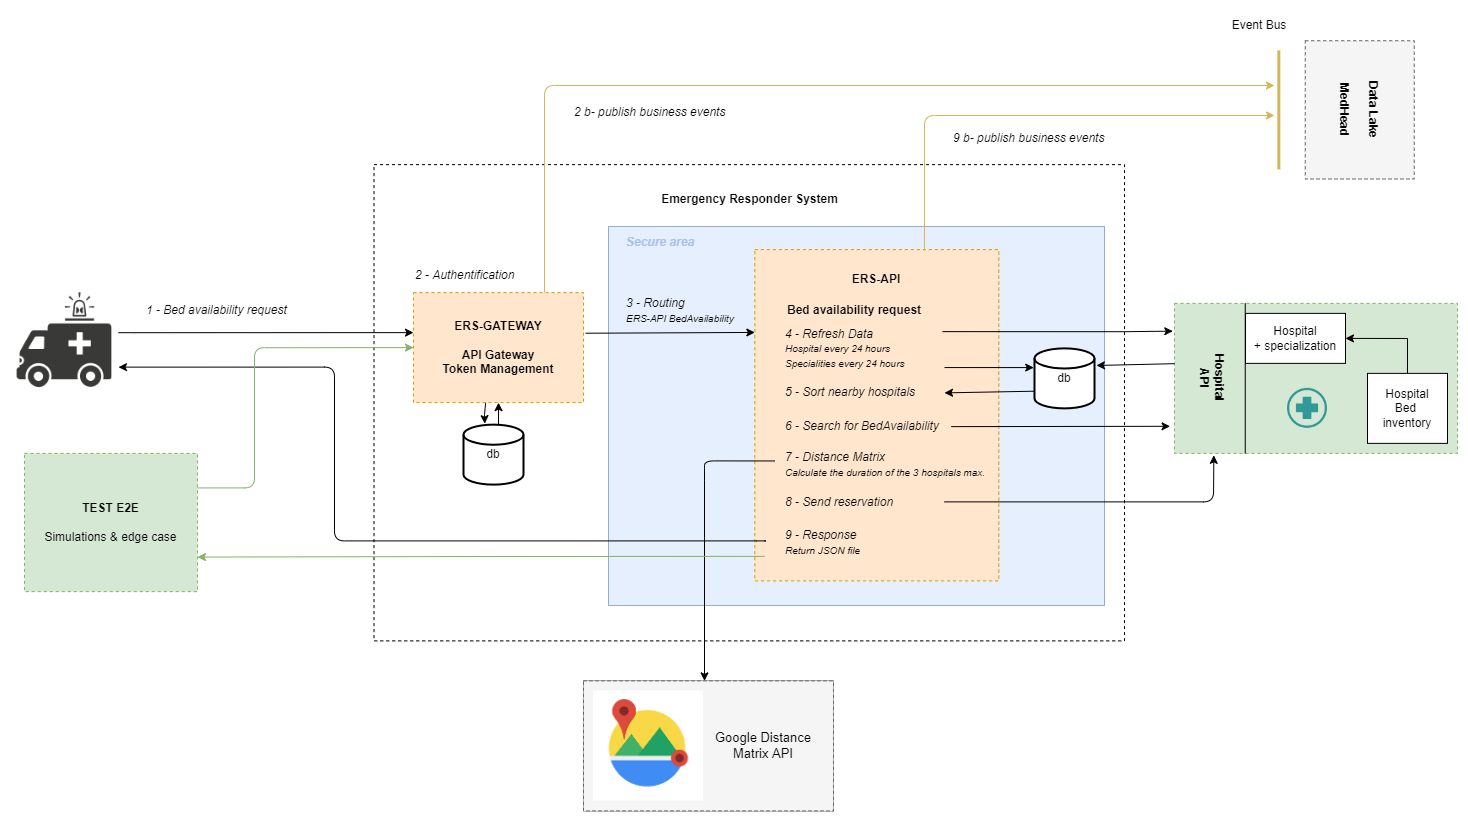

The diagram above was exported from draw.io. Its source (the exported page's mxGraphModel, read from the mxfile embedded in the PNG):
<mxGraphModel dx="2844" dy="289" grid="1" gridSize="10" guides="1" tooltips="1" connect="1" arrows="1" fold="1" page="1" pageScale="1" pageWidth="827" pageHeight="1169" math="0" shadow="0">
  <root>
    <mxCell id="0" />
    <mxCell id="1" parent="0" />
    <mxCell id="2" value="" style="rounded=0;whiteSpace=wrap;html=1;dashed=1;" vertex="1" parent="1">
      <mxGeometry x="4939.5" y="1569.13" width="750.5" height="476.25" as="geometry" />
    </mxCell>
    <mxCell id="3" value="" style="rounded=0;whiteSpace=wrap;html=1;labelBackgroundColor=none;labelBorderColor=none;sketch=0;strokeColor=#6c8ebf;fillColor=#dae8fc;opacity=70;" vertex="1" parent="1">
      <mxGeometry x="5174" y="1631" width="496" height="379" as="geometry" />
    </mxCell>
    <mxCell id="4" style="edgeStyle=orthogonalEdgeStyle;rounded=1;sketch=0;orthogonalLoop=1;jettySize=auto;html=1;fontColor=#000000;startArrow=none;startFill=0;endArrow=classic;endFill=1;strokeColor=#d6b656;fillColor=#fff2cc;" edge="1" source="5" parent="1">
      <mxGeometry relative="1" as="geometry">
        <mxPoint x="5840" y="1490" as="targetPoint" />
        <Array as="points">
          <mxPoint x="5110" y="1490" />
          <mxPoint x="5840" y="1490" />
        </Array>
      </mxGeometry>
    </mxCell>
    <mxCell id="5" value="&lt;span style=&quot;font-weight: 700;&quot;&gt;ERS-GATEWAY&lt;br&gt;&lt;br&gt;API Gateway&lt;br&gt;Token Management&lt;br&gt;&lt;/span&gt;" style="rounded=0;whiteSpace=wrap;html=1;dashed=1;fillColor=#ffe6cc;strokeColor=#d79b00;" vertex="1" parent="1">
      <mxGeometry x="4979" y="1697.13" width="170" height="110" as="geometry" />
    </mxCell>
    <mxCell id="6" style="edgeStyle=orthogonalEdgeStyle;rounded=0;orthogonalLoop=1;jettySize=auto;html=1;fontSize=10;endArrow=classic;endFill=1;" edge="1" source="7" parent="1">
      <mxGeometry relative="1" as="geometry">
        <Array as="points">
          <mxPoint x="4700" y="1737.13" />
          <mxPoint x="4700" y="1737.13" />
        </Array>
        <mxPoint x="4979.000000000001" y="1737.13" as="targetPoint" />
      </mxGeometry>
    </mxCell>
    <mxCell id="7" value="" style="shape=image;html=1;verticalAlign=top;verticalLabelPosition=bottom;labelBackgroundColor=#ffffff;imageAspect=0;aspect=fixed;image=https://cdn3.iconfinder.com/data/icons/corona-virus-set-1/64/a-06-128.png;direction=east;portConstraintRotation=0;" vertex="1" parent="1">
      <mxGeometry x="4576" y="1690.63" width="108" height="108" as="geometry" />
    </mxCell>
    <mxCell id="8" style="edgeStyle=orthogonalEdgeStyle;rounded=1;sketch=0;orthogonalLoop=1;jettySize=auto;html=1;fontColor=#000000;startArrow=none;startFill=0;endArrow=classic;endFill=1;strokeColor=#d6b656;fillColor=#fff2cc;" edge="1" source="9" parent="1">
      <mxGeometry relative="1" as="geometry">
        <mxPoint x="5840" y="1520" as="targetPoint" />
        <Array as="points">
          <mxPoint x="5490" y="1520" />
          <mxPoint x="5840" y="1520" />
        </Array>
      </mxGeometry>
    </mxCell>
    <mxCell id="9" value="" style="rounded=0;whiteSpace=wrap;html=1;dashed=1;fillColor=#ffe6cc;strokeColor=#d79b00;" vertex="1" parent="1">
      <mxGeometry x="5320.33" y="1654.13" width="244" height="331.25" as="geometry" />
    </mxCell>
    <mxCell id="10" value="ERS-API" style="text;html=1;strokeColor=none;fillColor=none;align=center;verticalAlign=middle;whiteSpace=wrap;rounded=0;dashed=1;fontStyle=1" vertex="1" parent="1">
      <mxGeometry x="5320.33" y="1669.13" width="244" height="30" as="geometry" />
    </mxCell>
    <mxCell id="11" value="&lt;div&gt;Bed availability request&lt;/div&gt;" style="text;html=1;strokeColor=none;fillColor=none;align=left;verticalAlign=middle;whiteSpace=wrap;rounded=0;fontStyle=1" vertex="1" parent="1">
      <mxGeometry x="5351.33" y="1699.63" width="140" height="30" as="geometry" />
    </mxCell>
    <mxCell id="12" value="Emergency Responder System" style="text;html=1;strokeColor=none;fillColor=none;align=center;verticalAlign=middle;whiteSpace=wrap;rounded=0;dashed=1;fontStyle=1" vertex="1" parent="1">
      <mxGeometry x="4939.5" y="1589.13" width="750.5" height="30" as="geometry" />
    </mxCell>
    <mxCell id="13" value="" style="group" vertex="1" connectable="0" parent="1">
      <mxGeometry x="5740" y="1707.88" width="283" height="150" as="geometry" />
    </mxCell>
    <mxCell id="14" value="" style="rounded=0;whiteSpace=wrap;html=1;dashed=1;strokeColor=#82b366;fillColor=#d5e8d4;" vertex="1" parent="13">
      <mxGeometry width="283" height="150" as="geometry" />
    </mxCell>
    <mxCell id="15" value="" style="endArrow=none;html=1;rounded=0;exitX=0.25;exitY=1;exitDx=0;exitDy=0;entryX=0.25;entryY=0;entryDx=0;entryDy=0;" edge="1" parent="13" source="14" target="14">
      <mxGeometry width="50" height="50" relative="1" as="geometry">
        <mxPoint x="203" y="110" as="sourcePoint" />
        <mxPoint x="253" y="60" as="targetPoint" />
      </mxGeometry>
    </mxCell>
    <mxCell id="16" value="Hospital API" style="text;html=1;strokeColor=none;fillColor=none;align=center;verticalAlign=middle;whiteSpace=wrap;rounded=0;dashed=1;rotation=90;fontStyle=1" vertex="1" parent="13">
      <mxGeometry x="3" y="60" width="70" height="30" as="geometry" />
    </mxCell>
    <mxCell id="17" value="Hospital&lt;br&gt;+ specialization" style="rounded=0;whiteSpace=wrap;html=1;" vertex="1" parent="13">
      <mxGeometry x="71" y="10" width="100" height="50" as="geometry" />
    </mxCell>
    <mxCell id="18" value="" style="shape=image;html=1;verticalAlign=top;verticalLabelPosition=bottom;labelBackgroundColor=#ffffff;imageAspect=0;aspect=fixed;image=https://cdn4.iconfinder.com/data/icons/medical-14/512/7-128.png" vertex="1" parent="13">
      <mxGeometry x="113" y="85" width="40" height="40" as="geometry" />
    </mxCell>
    <mxCell id="19" style="edgeStyle=orthogonalEdgeStyle;rounded=0;orthogonalLoop=1;jettySize=auto;html=1;entryX=1;entryY=0.5;entryDx=0;entryDy=0;exitX=0.5;exitY=0;exitDx=0;exitDy=0;" edge="1" parent="13" source="20" target="17">
      <mxGeometry relative="1" as="geometry" />
    </mxCell>
    <mxCell id="20" value="Hospital&lt;br&gt;Bed &lt;br&gt;inventory" style="rounded=0;whiteSpace=wrap;html=1;" vertex="1" parent="13">
      <mxGeometry x="193" y="70" width="80" height="70" as="geometry" />
    </mxCell>
    <mxCell id="21" value="2 - Authentification" style="text;html=1;strokeColor=none;fillColor=none;align=left;verticalAlign=middle;whiteSpace=wrap;rounded=0;fontStyle=2" vertex="1" parent="1">
      <mxGeometry x="4979" y="1662.13" width="180" height="35" as="geometry" />
    </mxCell>
    <mxCell id="22" value="3 - Routing&lt;br&gt;&lt;font style=&quot;font-size: 10px;&quot;&gt;ERS-API BedAvailability&lt;/font&gt;" style="text;html=1;strokeColor=none;fillColor=none;align=left;verticalAlign=middle;whiteSpace=wrap;rounded=0;fontStyle=2" vertex="1" parent="1">
      <mxGeometry x="5190" y="1703.38" width="141" height="22.5" as="geometry" />
    </mxCell>
    <mxCell id="23" style="edgeStyle=orthogonalEdgeStyle;rounded=0;orthogonalLoop=1;jettySize=auto;html=1;fontSize=10;entryX=-0.006;entryY=0.185;entryDx=0;entryDy=0;entryPerimeter=0;" edge="1" target="14" parent="1">
      <mxGeometry relative="1" as="geometry">
        <mxPoint x="5830" y="1989.13" as="targetPoint" />
        <mxPoint x="5508" y="1736.13" as="sourcePoint" />
        <Array as="points">
          <mxPoint x="5690" y="1736.13" />
        </Array>
      </mxGeometry>
    </mxCell>
    <mxCell id="24" value="" style="endArrow=classic;html=1;rounded=1;fontSize=10;exitX=0.081;exitY=0.638;exitDx=0;exitDy=0;exitPerimeter=0;" edge="1" source="9" parent="1">
      <mxGeometry width="50" height="50" relative="1" as="geometry">
        <mxPoint x="5507.75" y="1861.63" as="sourcePoint" />
        <mxPoint x="5270" y="2085.38" as="targetPoint" />
        <Array as="points">
          <mxPoint x="5270" y="1865.38" />
          <mxPoint x="5270" y="1875.38" />
        </Array>
      </mxGeometry>
    </mxCell>
    <mxCell id="25" value="5 - &lt;font style=&quot;font-size: 12px;&quot;&gt;Sort nearby hospitals&lt;br style=&quot;font-size: 12px;&quot;&gt;&lt;/font&gt;" style="text;html=1;strokeColor=none;fillColor=none;align=left;verticalAlign=middle;whiteSpace=wrap;rounded=0;fontStyle=2;fontSize=12;" vertex="1" parent="1">
      <mxGeometry x="5348.75" y="1785.38" width="158" height="22.5" as="geometry" />
    </mxCell>
    <mxCell id="26" value="4 - Refresh Data&lt;br&gt;&lt;font style=&quot;font-size: 10px;&quot;&gt;Hospital every 24 hours&lt;/font&gt;&lt;br&gt;&lt;font style=&quot;font-size: 10px;&quot;&gt;Specialities every 24 hours&lt;/font&gt;" style="text;html=1;strokeColor=none;fillColor=none;align=left;verticalAlign=middle;whiteSpace=wrap;rounded=0;fontStyle=2" vertex="1" parent="1">
      <mxGeometry x="5348.75" y="1718.88" width="240" height="68" as="geometry" />
    </mxCell>
    <mxCell id="27" value="7 - Distance Matrix&lt;br&gt;&lt;span style=&quot;font-size: 10px;&quot;&gt;Calculate the duration of the 3 hospitals max.&lt;/span&gt;" style="text;html=1;strokeColor=none;fillColor=none;align=left;verticalAlign=middle;whiteSpace=wrap;rounded=0;fontStyle=2" vertex="1" parent="1">
      <mxGeometry x="5348.75" y="1857.88" width="240" height="22.5" as="geometry" />
    </mxCell>
    <mxCell id="28" style="edgeStyle=orthogonalEdgeStyle;rounded=1;orthogonalLoop=1;jettySize=auto;html=1;entryX=1;entryY=0.75;entryDx=0;entryDy=0;fontSize=13;fontColor=#000000;" edge="1" target="7" parent="1">
      <mxGeometry relative="1" as="geometry">
        <Array as="points">
          <mxPoint x="5332" y="1945.38" />
          <mxPoint x="4900" y="1945.38" />
          <mxPoint x="4900" y="1771.38" />
        </Array>
        <mxPoint x="5330" y="1945.38" as="sourcePoint" />
      </mxGeometry>
    </mxCell>
    <mxCell id="29" style="edgeStyle=none;rounded=1;sketch=0;orthogonalLoop=1;jettySize=auto;html=1;entryX=0.139;entryY=1.013;entryDx=0;entryDy=0;entryPerimeter=0;fontColor=#000000;startArrow=none;startFill=0;endArrow=classic;endFill=1;strokeColor=#000000;fillColor=#21C0A5;exitX=0.672;exitY=0.489;exitDx=0;exitDy=0;exitPerimeter=0;" edge="1" source="30" target="14" parent="1">
      <mxGeometry relative="1" as="geometry">
        <Array as="points">
          <mxPoint x="5779" y="1906.38" />
        </Array>
      </mxGeometry>
    </mxCell>
    <mxCell id="30" value="8 - Send reservation&lt;br&gt;" style="text;html=1;strokeColor=none;fillColor=none;align=left;verticalAlign=middle;whiteSpace=wrap;rounded=0;fontStyle=2" vertex="1" parent="1">
      <mxGeometry x="5348.75" y="1895.38" width="240" height="22.5" as="geometry" />
    </mxCell>
    <mxCell id="31" value="6 - Search for&amp;nbsp;&lt;font style=&quot;font-size: 12px;&quot;&gt;BedAvailability&lt;br style=&quot;font-size: 12px;&quot;&gt;&lt;/font&gt;" style="text;html=1;strokeColor=none;fillColor=none;align=left;verticalAlign=middle;whiteSpace=wrap;rounded=0;fontStyle=2;fontSize=12;" vertex="1" parent="1">
      <mxGeometry x="5348.75" y="1819.88" width="168" height="22.5" as="geometry" />
    </mxCell>
    <mxCell id="32" style="edgeStyle=orthogonalEdgeStyle;rounded=0;orthogonalLoop=1;jettySize=auto;html=1;fontSize=10;exitX=1;exitY=0.5;exitDx=0;exitDy=0;entryX=-0.016;entryY=0.819;entryDx=0;entryDy=0;entryPerimeter=0;" edge="1" source="31" target="14" parent="1">
      <mxGeometry relative="1" as="geometry">
        <mxPoint x="5803" y="1988.63" as="targetPoint" />
        <mxPoint x="5690" y="1689.63" as="sourcePoint" />
        <Array as="points">
          <mxPoint x="5736" y="1831.13" />
        </Array>
      </mxGeometry>
    </mxCell>
    <mxCell id="33" value="1 - Bed availability request" style="text;html=1;strokeColor=none;fillColor=none;align=left;verticalAlign=middle;whiteSpace=wrap;rounded=0;fontStyle=2" vertex="1" parent="1">
      <mxGeometry x="4710" y="1697.13" width="180" height="35" as="geometry" />
    </mxCell>
    <mxCell id="34" value="" style="endArrow=classic;html=1;rounded=0;exitX=1.013;exitY=0.369;exitDx=0;exitDy=0;exitPerimeter=0;entryX=0;entryY=0.25;entryDx=0;entryDy=0;" edge="1" source="5" target="9" parent="1">
      <mxGeometry width="50" height="50" relative="1" as="geometry">
        <mxPoint x="5150" y="1739.13" as="sourcePoint" />
        <mxPoint x="5340" y="1715.13" as="targetPoint" />
        <Array as="points" />
      </mxGeometry>
    </mxCell>
    <mxCell id="35" value="db" style="strokeWidth=2;html=1;shape=mxgraph.flowchart.database;whiteSpace=wrap;fontSize=12;" vertex="1" parent="1">
      <mxGeometry x="5029" y="1829.13" width="60" height="60" as="geometry" />
    </mxCell>
    <mxCell id="36" value="db" style="strokeWidth=2;html=1;shape=mxgraph.flowchart.database;whiteSpace=wrap;fontSize=12;" vertex="1" parent="1">
      <mxGeometry x="5600" y="1752.88" width="60" height="60" as="geometry" />
    </mxCell>
    <mxCell id="37" style="edgeStyle=orthogonalEdgeStyle;rounded=0;orthogonalLoop=1;jettySize=auto;html=1;fontSize=10;exitX=0;exitY=0.402;exitDx=0;exitDy=0;exitPerimeter=0;entryX=1.032;entryY=0.285;entryDx=0;entryDy=0;entryPerimeter=0;" edge="1" source="14" target="36" parent="1">
      <mxGeometry relative="1" as="geometry">
        <mxPoint x="5670" y="1769.13" as="targetPoint" />
        <mxPoint x="5518" y="1746.13" as="sourcePoint" />
        <Array as="points">
          <mxPoint x="5740" y="1770.13" />
        </Array>
      </mxGeometry>
    </mxCell>
    <mxCell id="38" style="edgeStyle=orthogonalEdgeStyle;rounded=0;orthogonalLoop=1;jettySize=auto;html=1;fontSize=10;exitX=0.389;exitY=1.002;exitDx=0;exitDy=0;exitPerimeter=0;entryX=0.255;entryY=-0.016;entryDx=0;entryDy=0;entryPerimeter=0;" edge="1" parent="1">
      <mxGeometry relative="1" as="geometry">
        <mxPoint x="5050.3" y="1828.17" as="targetPoint" />
        <mxPoint x="5051.13" y="1807.3500000000004" as="sourcePoint" />
        <Array as="points">
          <mxPoint x="5050" y="1807.13" />
          <mxPoint x="5050" y="1819.13" />
        </Array>
      </mxGeometry>
    </mxCell>
    <mxCell id="39" style="edgeStyle=orthogonalEdgeStyle;rounded=0;orthogonalLoop=1;jettySize=auto;html=1;fontSize=10;exitX=0.582;exitY=-0.002;exitDx=0;exitDy=0;exitPerimeter=0;" edge="1" source="35" target="5" parent="1">
      <mxGeometry relative="1" as="geometry">
        <mxPoint x="5054.3" y="1838.17" as="targetPoint" />
        <mxPoint x="5055.13" y="1817.35" as="sourcePoint" />
        <Array as="points">
          <mxPoint x="5060" y="1829.13" />
          <mxPoint x="5064" y="1829.13" />
        </Array>
      </mxGeometry>
    </mxCell>
    <mxCell id="40" style="edgeStyle=orthogonalEdgeStyle;rounded=0;orthogonalLoop=1;jettySize=auto;html=1;fontSize=10;exitX=0;exitY=0.402;exitDx=0;exitDy=0;exitPerimeter=0;" edge="1" parent="1">
      <mxGeometry relative="1" as="geometry">
        <mxPoint x="5510" y="1797.38" as="targetPoint" />
        <mxPoint x="5600" y="1795.6999999999998" as="sourcePoint" />
        <Array as="points">
          <mxPoint x="5600" y="1797.38" />
        </Array>
      </mxGeometry>
    </mxCell>
    <mxCell id="41" value="" style="endArrow=classic;html=1;rounded=1;sketch=0;fontColor=#000000;strokeColor=#000000;fillColor=#21C0A5;entryX=-0.013;entryY=0.32;entryDx=0;entryDy=0;entryPerimeter=0;exitX=0.672;exitY=0.782;exitDx=0;exitDy=0;exitPerimeter=0;" edge="1" source="26" target="36" parent="1">
      <mxGeometry width="50" height="50" relative="1" as="geometry">
        <mxPoint x="5527" y="1771.38" as="sourcePoint" />
        <mxPoint x="5720" y="1805.38" as="targetPoint" />
      </mxGeometry>
    </mxCell>
    <mxCell id="42" value="9 - Response&lt;br&gt;&lt;span style=&quot;font-size: 10px;&quot;&gt;Return JSON file&amp;nbsp;&lt;/span&gt;" style="text;html=1;strokeColor=none;fillColor=none;align=left;verticalAlign=middle;whiteSpace=wrap;rounded=0;fontStyle=2" vertex="1" parent="1">
      <mxGeometry x="5348.75" y="1935.38" width="240" height="22.5" as="geometry" />
    </mxCell>
    <mxCell id="43" value="" style="group;strokeColor=#666666;fillColor=#f5f5f5;fontColor=#333333;container=0;" vertex="1" connectable="0" parent="1">
      <mxGeometry x="5149" y="2085.38" width="250" height="130" as="geometry" />
    </mxCell>
    <mxCell id="44" style="edgeStyle=orthogonalEdgeStyle;rounded=1;sketch=0;orthogonalLoop=1;jettySize=auto;html=1;entryX=0;entryY=0.5;entryDx=0;entryDy=0;fontColor=#000000;startArrow=none;startFill=0;endArrow=classic;endFill=1;strokeColor=#82B366;fillColor=#21C0A5;exitX=1;exitY=0.25;exitDx=0;exitDy=0;" edge="1" source="45" target="5" parent="1">
      <mxGeometry relative="1" as="geometry">
        <Array as="points">
          <mxPoint x="4820" y="1892" />
          <mxPoint x="4820" y="1752" />
        </Array>
      </mxGeometry>
    </mxCell>
    <mxCell id="45" value="&lt;b&gt;TEST E2E&lt;br&gt;&lt;/b&gt;&lt;br&gt;Simulations &amp;amp; edge case" style="rounded=0;whiteSpace=wrap;html=1;dashed=1;strokeColor=#82B366;fillColor=#d5e8d4;" vertex="1" parent="1">
      <mxGeometry x="4590" y="1857.88" width="173" height="138.25" as="geometry" />
    </mxCell>
    <mxCell id="46" style="edgeStyle=orthogonalEdgeStyle;rounded=1;sketch=0;orthogonalLoop=1;jettySize=auto;html=1;entryX=1;entryY=0.75;entryDx=0;entryDy=0;fontColor=#000000;startArrow=none;startFill=0;endArrow=classic;endFill=1;strokeColor=#82B366;fillColor=#21C0A5;exitX=0.04;exitY=0.926;exitDx=0;exitDy=0;exitPerimeter=0;" edge="1" source="9" target="45" parent="1">
      <mxGeometry relative="1" as="geometry" />
    </mxCell>
    <mxCell id="47" value="&lt;b&gt;&lt;br&gt;&lt;/b&gt;" style="rounded=0;whiteSpace=wrap;html=1;dashed=1;fillColor=#f5f5f5;fontColor=#333333;strokeColor=#666666;" vertex="1" parent="1">
      <mxGeometry x="5870.75" y="1445.25" width="109" height="138.25" as="geometry" />
    </mxCell>
    <mxCell id="48" value="" style="endArrow=none;html=1;rounded=1;sketch=0;fontColor=#000000;strokeColor=#d6b656;fillColor=#fff2cc;strokeWidth=3;" edge="1" parent="1">
      <mxGeometry width="50" height="50" relative="1" as="geometry">
        <mxPoint x="5844.33" y="1573.88" as="sourcePoint" />
        <mxPoint x="5844.33" y="1454.88" as="targetPoint" />
      </mxGeometry>
    </mxCell>
    <mxCell id="49" value="Event Bus" style="text;html=1;strokeColor=none;fillColor=none;align=center;verticalAlign=middle;whiteSpace=wrap;rounded=0;labelBackgroundColor=none;labelBorderColor=none;sketch=0;fontColor=#000000;opacity=70;" vertex="1" parent="1">
      <mxGeometry x="5760" y="1415.25" width="130" height="30" as="geometry" />
    </mxCell>
    <mxCell id="50" value="Data Lake&lt;br&gt;&lt;br&gt;MedHead" style="text;html=1;strokeColor=none;fillColor=none;align=center;verticalAlign=middle;whiteSpace=wrap;rounded=0;dashed=1;rotation=90;fontStyle=1" vertex="1" parent="1">
      <mxGeometry x="5869.75" y="1499.3700000000001" width="110" height="30" as="geometry" />
    </mxCell>
    <mxCell id="51" value="2 b- publish business events" style="text;html=1;strokeColor=none;fillColor=none;align=left;verticalAlign=middle;whiteSpace=wrap;rounded=0;fontStyle=2" vertex="1" parent="1">
      <mxGeometry x="5137.99" y="1499.3700000000001" width="180" height="35" as="geometry" />
    </mxCell>
    <mxCell id="52" value="9 b- publish business events" style="text;html=1;strokeColor=none;fillColor=none;align=left;verticalAlign=middle;whiteSpace=wrap;rounded=0;fontStyle=2" vertex="1" parent="1">
      <mxGeometry x="5516.75" y="1525.0000000000002" width="180" height="35" as="geometry" />
    </mxCell>
    <mxCell id="53" value="" style="rounded=0;whiteSpace=wrap;html=1;dashed=1;strokeColor=#666666;fillColor=#f5f5f5;fontColor=#333333;" vertex="1" parent="1">
      <mxGeometry x="5149" y="2085.38" width="250" height="130" as="geometry" />
    </mxCell>
    <mxCell id="54" value="" style="shape=image;verticalLabelPosition=bottom;labelBackgroundColor=default;verticalAlign=top;aspect=fixed;imageAspect=0;image=data:image/png,(base64 omitted: 4320 chars);" vertex="1" parent="1">
      <mxGeometry x="5159" y="2095.38" width="110" height="110" as="geometry" />
    </mxCell>
    <mxCell id="55" value="&lt;font style=&quot;font-size: 13px;&quot;&gt;Google Distance Matrix API&lt;/font&gt;" style="text;html=1;strokeColor=none;fillColor=none;align=center;verticalAlign=middle;whiteSpace=wrap;rounded=0;fontSize=9;" vertex="1" parent="1">
      <mxGeometry x="5269" y="2119.495294117647" width="120" height="61.764705882352935" as="geometry" />
    </mxCell>
    <mxCell id="56" value="&lt;b&gt;&lt;font color=&quot;#a9c4eb&quot;&gt;Secure area&lt;/font&gt;&lt;/b&gt;" style="text;html=1;strokeColor=none;fillColor=none;align=left;verticalAlign=middle;whiteSpace=wrap;rounded=0;fontStyle=2" vertex="1" parent="1">
      <mxGeometry x="5190" y="1635.25" width="141" height="22.5" as="geometry" />
    </mxCell>
  </root>
</mxGraphModel>